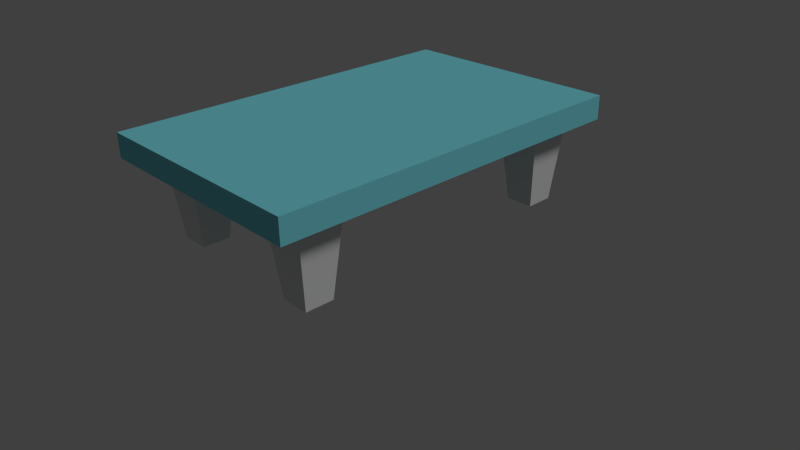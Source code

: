 # Source: coffee_table_V1.blend  (saved by Blender 2.76.0; exported with 4.5.12 LTS)
import bpy
from mathutils import Matrix  # noqa: F401  (used for matrix-valued properties, if any)

bpy.ops.wm.read_factory_settings(use_empty=True)
scene = bpy.context.scene
scene.name = 'Scene'

# ---- collections
col_collection_1 = bpy.data.collections.new('Collection 1'); scene.collection.children.link(col_collection_1)

# ---- materials (node trees are filled in below, after node groups)
mat_material_003 = bpy.data.materials.new('Material.003')
mat_material_003.alpha_threshold = 0.0
mat_material_003.use_transparent_shadow = False
mat_material_003.roughness = 0.5
mat_material_002 = bpy.data.materials.new('Material.002')
mat_material_002.alpha_threshold = 0.0
mat_material_002.use_transparent_shadow = False
mat_material_002.roughness = 0.5
mat_material_004 = bpy.data.materials.new('Material.004')
mat_material_004.alpha_threshold = 0.0
mat_material_004.use_transparent_shadow = False
mat_material_004.roughness = 0.5
mat_material = bpy.data.materials.new('Material')
mat_material.alpha_threshold = 0.0
mat_material.use_transparent_shadow = False
mat_material.preview_render_type = 'CUBE'
mat_material.diffuse_color = (0.2073, 0.7107, 0.8, 1.0)
mat_material.roughness = 0.5
mat_material.line_color = (0.0, 0.0, 0.0, 1.0)
mat_material_001 = bpy.data.materials.new('Material.001')
mat_material_001.alpha_threshold = 0.0
mat_material_001.use_transparent_shadow = False
mat_material_001.roughness = 0.5
mat_material_005 = bpy.data.materials.new('Material.005')
mat_material_005.alpha_threshold = 0.0
mat_material_005.use_transparent_shadow = False
mat_material_005.preview_render_type = 'CUBE'
mat_material_005.diffuse_color = (0.06612, 0.2353, 0.8, 1.0)
mat_material_005.specular_color = (0.2984, 0.7557, 1.0)
mat_material_005.roughness = 0.5
mat_material_005.specular_intensity = 0.8053

# ---- material node trees

# ---- world
world_world = bpy.data.worlds.new('World'); scene.world = world_world
world_world.color = (0.05088, 0.05088, 0.05088)
world_world.use_sun_shadow = False
world_world.sun_shadow_jitter_overblur = 0.0
world_world.cycles.sampling_method = 'MANUAL'
world_world.cycles.sample_map_resolution = 256

# ---- cameras
cam_camera = bpy.data.cameras.new('Camera')
cam_camera.clip_end = 100.0
cam_camera.lens = 35.0
cam_camera.sensor_width = 32.0
cam_camera.sensor_height = 18.0
cam_camera.ortho_scale = 7.314
cam_camera.dof.focus_distance = 0.0
cam_camera.dof.aperture_fstop = 128.0

# ---- lights
light_lamp = bpy.data.lights.new('Lamp', 'SUN')
light_lamp.transmission_factor = 0.0
light_lamp.cutoff_distance = 30.0
light_lamp.angle = 0.1993
light_lamp.energy = 1.0
light_lamp.shadow_buffer_clip_start = 1.001
light_lamp.shadow_soft_size = 0.1
light_lamp.shadow_cascade_max_distance = 1000.0
light_lamp.cycles.use_multiple_importance_sampling = False

# ---- meshes
me_cube_003 = bpy.data.meshes.new('Cube.003')
me_cube_003.from_pydata([(-0.2033, -0.2033, -1.0), (-0.3209, -0.3209, 0.6103), (-0.2033, 0.2033, -1.0), (-0.3209, 0.3209, 0.6103), (0.2033, -0.2033, -1.0), (0.3209, -0.3209, 0.6103), (0.2033, 0.2033, -1.0), (0.3209, 0.3209, 0.6103)], [], [(1, 3, 2, 0), (3, 7, 6, 2), (7, 5, 4, 6), (5, 1, 0, 4), (0, 2, 6, 4), (5, 7, 3, 1)])
me_cube_003.materials.append(mat_material_003)
me_cube_003.use_remesh_preserve_volume = False
me_cube_003.use_remesh_preserve_attributes = False
me_cube_003.use_mirror_vertex_groups = False
me_cube_003.update()
me_cube_002 = bpy.data.meshes.new('Cube.002')
me_cube_002.from_pydata([(-0.2033, -0.2033, -1.0), (-0.3209, -0.3209, 0.6103), (-0.2033, 0.2033, -1.0), (-0.3209, 0.3209, 0.6103), (0.2033, -0.2033, -1.0), (0.3209, -0.3209, 0.6103), (0.2033, 0.2033, -1.0), (0.3209, 0.3209, 0.6103)], [], [(1, 3, 2, 0), (3, 7, 6, 2), (7, 5, 4, 6), (5, 1, 0, 4), (0, 2, 6, 4), (5, 7, 3, 1)])
me_cube_002.materials.append(mat_material_002)
me_cube_002.use_remesh_preserve_volume = False
me_cube_002.use_remesh_preserve_attributes = False
me_cube_002.use_mirror_vertex_groups = False
me_cube_002.update()
me_cube_001 = bpy.data.meshes.new('Cube.001')
me_cube_001.from_pydata([(-0.2033, -0.2033, -1.0), (-0.3209, -0.3209, 0.6103), (-0.2033, 0.2033, -1.0), (-0.3209, 0.3209, 0.6103), (0.2033, -0.2033, -1.0), (0.3209, -0.3209, 0.6103), (0.2033, 0.2033, -1.0), (0.3209, 0.3209, 0.6103)], [], [(1, 3, 2, 0), (3, 7, 6, 2), (7, 5, 4, 6), (5, 1, 0, 4), (0, 2, 6, 4), (5, 7, 3, 1)])
me_cube_001.materials.append(mat_material_004)
me_cube_001.use_remesh_preserve_volume = False
me_cube_001.use_remesh_preserve_attributes = False
me_cube_001.use_mirror_vertex_groups = False
me_cube_001.update()
me_cube = bpy.data.meshes.new('Cube')
me_cube.from_pydata([(1.0, 1.0, -1.0), (1.0, -1.0, -1.0), (-1.0, -1.0, -1.0), (-1.0, 1.0, -1.0), (1.0, 1.0, 1.0), (1.0, -1.0, 1.0), (-1.0, -1.0, 1.0), (-1.0, 1.0, 1.0)], [], [(0, 1, 2, 3), (4, 7, 6, 5), (0, 4, 5, 1), (1, 5, 6, 2), (2, 6, 7, 3), (4, 0, 3, 7)])
me_cube.materials.append(mat_material)
me_cube.materials.append(mat_material_001)
me_cube.materials.append(mat_material_005)
me_cube.use_remesh_preserve_volume = False
me_cube.use_remesh_preserve_attributes = False
me_cube.use_mirror_vertex_groups = False
me_cube.update()

# ---- objects
ob_cube_005 = bpy.data.objects.new('Cube.005', me_cube_003)
ob_cube_003 = bpy.data.objects.new('Cube.003', me_cube_002)
ob_cube_002 = bpy.data.objects.new('Cube.002', me_cube_002)
ob_cube_001 = bpy.data.objects.new('Cube.001', me_cube_001)
ob_cube = bpy.data.objects.new('Cube', me_cube)
ob_lamp = bpy.data.objects.new('Lamp', light_lamp)
ob_camera = bpy.data.objects.new('Camera', cam_camera)

# ---- transforms, parenting, visibility, modifiers, constraints
ob_cube_005.location = (-0.9697, -1.787, 1.19)
ob_cube_005.scale = (0.9082, 0.9082, 0.6581)
ob_cube_005.lineart.crease_threshold = 0.0
ob_cube_003.location = (1.007, 1.831, 1.19)
ob_cube_003.scale = (0.9082, 0.9082, 0.6581)
ob_cube_003.lineart.crease_threshold = 0.0
ob_cube_002.location = (-0.9811, 1.816, 1.19)
ob_cube_002.scale = (0.9082, 0.9082, 0.6581)
ob_cube_002.lineart.crease_threshold = 0.0
ob_cube_001.location = (1.02, -1.81, 1.19)
ob_cube_001.scale = (0.9082, 0.9082, 0.6581)
ob_cube_001.lineart.crease_threshold = 0.0
ob_cube.location = (0.0, 0.0, 1.749)
ob_cube.scale = (1.536, 2.467, 0.1572)
ob_cube.lock_rotations_4d = False
ob_cube.empty_display_type = 'ARROWS'
ob_cube.lineart.crease_threshold = 0.0
ob_lamp.location = (4.076, 1.005, 5.904)
ob_lamp.rotation_euler = (0.6503, 0.05522, 1.866)
ob_lamp.lock_rotations_4d = False
ob_lamp.empty_display_type = 'ARROWS'
ob_lamp.color = (0.0, 0.0, 0.0, 0.0)
ob_lamp.lineart.crease_threshold = 0.0
ob_camera.location = (7.481, -6.508, 5.344)
ob_camera.rotation_euler = (1.109, 0.01082, 0.8149)
ob_camera.lock_rotations_4d = False
ob_camera.empty_display_type = 'ARROWS'
ob_camera.color = (0.0, 0.0, 0.0, 0.0)
ob_camera.display_type = 'WIRE'
ob_camera.lineart.crease_threshold = 0.0

# ---- collection membership
col_collection_1.objects.link(ob_cube_005)
col_collection_1.objects.link(ob_cube_003)
col_collection_1.objects.link(ob_cube_002)
col_collection_1.objects.link(ob_cube_001)
col_collection_1.objects.link(ob_cube)
col_collection_1.objects.link(ob_lamp)
col_collection_1.objects.link(ob_camera)

# ---- scene / render settings (as saved in the file)
scene.camera = ob_camera
scene.frame_start = 1; scene.frame_end = 250; scene.frame_set(1)
scene.render.engine = 'BLENDER_EEVEE_NEXT'
scene.render.resolution_percentage = 50
scene.render.dither_intensity = 0.0
scene.cycles.use_denoising = False
scene.cycles.samples = 10
scene.cycles.sampling_pattern = 'TABULATED_SOBOL'
scene.cycles.light_sampling_threshold = 0.0
scene.cycles.use_adaptive_sampling = False
scene.cycles.use_light_tree = False
scene.cycles.blur_glossy = 0.0
scene.cycles.pixel_filter_type = 'GAUSSIAN'
scene.cycles.sample_clamp_indirect = 0.0
scene.view_settings.view_transform = 'Standard'
bpy.context.view_layer.update()
